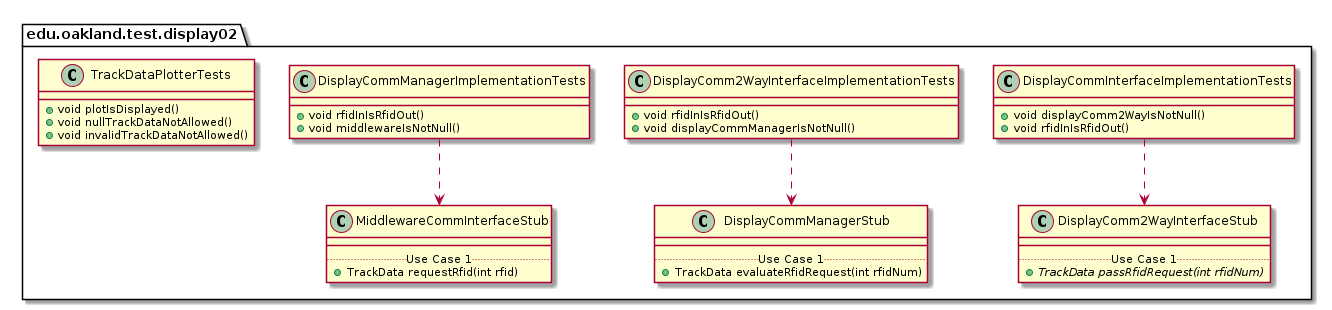

The diagram above was rendered by PlantUML. Its source (embedded in the PNG):
@startuml Display02TestPackage_InternalDependencies

package edu.oakland.test.display02 {
    
}


package edu.oakland.test.display02 {
    class DisplayCommInterfaceImplementationTests {
        + void displayComm2WayIsNotNull()
        + void rfidInIsRfidOut()

    }
}



package edu.oakland.test.display02 {
    class DisplayComm2WayInterfaceStub {
        __
        .. Use Case 1 ..
        {abstract} + TrackData passRfidRequest(int rfidNum)
    }
}

DisplayCommInterfaceImplementationTests ..> DisplayComm2WayInterfaceStub

package edu.oakland.test.display02 {
    class DisplayComm2WayInterfaceImplementationTests {

        + void rfidInIsRfidOut()
        + void displayCommManagerIsNotNull()
    }
}



package edu.oakland.test.display02 {
    class DisplayCommManagerStub {
        __
        .. Use Case 1 ..
        + TrackData evaluateRfidRequest(int rfidNum)
    }
}

DisplayComm2WayInterfaceImplementationTests ..> DisplayCommManagerStub

package edu.oakland.test.display02 {
    class DisplayCommManagerImplementationTests {
        + void rfidInIsRfidOut()
        + void middlewareIsNotNull()
    }
}



package edu.oakland.test.display02 {
    class MiddlewareCommInterfaceStub {
        __
        .. Use Case 1 ..
        + TrackData requestRfid(int rfid)
    }
}

DisplayCommManagerImplementationTests ..> MiddlewareCommInterfaceStub

package edu.oakland.test.display02 {
    class TrackDataPlotterTests {
        + void plotIsDisplayed()
        + void nullTrackDataNotAllowed()
        + void invalidTrackDataNotAllowed()
    }
}


@enduml